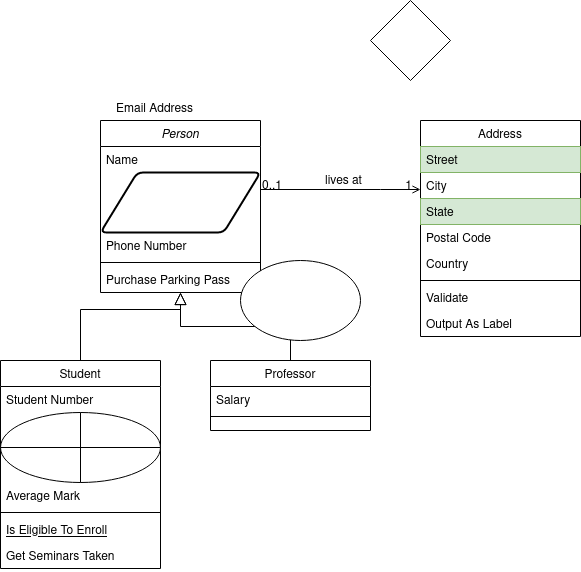

The diagram above was exported from draw.io. Its source (the exported page's mxGraphModel, read from the mxfile embedded in the PNG):
<mxGraphModel dx="1422" dy="716" grid="1" gridSize="10" guides="1" tooltips="1" connect="1" arrows="1" fold="0" page="1" pageScale="1" pageWidth="826" pageHeight="1169" background="#ffffff" math="0" shadow="0">
  <root>
    <mxCell id="0" />
    <mxCell id="1" parent="0" />
    <mxCell id="22" value="Person" style="swimlane;fontStyle=2;align=center;verticalAlign=top;childLayout=stackLayout;horizontal=1;startSize=26;horizontalStack=0;resizeParent=1;resizeLast=0;collapsible=1;marginBottom=0;swimlaneFillColor=#ffffff;rounded=0;shadow=0;strokeWidth=1;" parent="1" vertex="1">
      <mxGeometry x="210" y="190" width="160" height="172" as="geometry" />
    </mxCell>
    <mxCell id="23" value="Name" style="text;strokeColor=none;fillColor=none;align=left;verticalAlign=top;spacingLeft=4;spacingRight=4;overflow=hidden;rotatable=0;points=[[0,0.5],[1,0.5]];portConstraint=eastwest;" parent="22" vertex="1">
      <mxGeometry y="26" width="160" height="26" as="geometry" />
    </mxCell>
    <mxCell id="3PM2Oh_eRBFgJgwpG4mJ-59" value="" style="shape=parallelogram;html=1;strokeWidth=2;perimeter=parallelogramPerimeter;whiteSpace=wrap;rounded=1;arcSize=12;size=0.23;" vertex="1" parent="22">
      <mxGeometry y="52" width="160" height="60" as="geometry" />
    </mxCell>
    <mxCell id="26" value="Phone Number" style="text;strokeColor=none;fillColor=none;align=left;verticalAlign=top;spacingLeft=4;spacingRight=4;overflow=hidden;rotatable=0;points=[[0,0.5],[1,0.5]];portConstraint=eastwest;rounded=0;shadow=0;html=0;" parent="22" vertex="1">
      <mxGeometry y="112" width="160" height="26" as="geometry" />
    </mxCell>
    <mxCell id="24" value="" style="line;html=1;strokeWidth=1;fillColor=none;align=left;verticalAlign=middle;spacingTop=-1;spacingLeft=3;spacingRight=3;rotatable=0;labelPosition=right;points=[];portConstraint=eastwest;" parent="22" vertex="1">
      <mxGeometry y="138" width="160" height="8" as="geometry" />
    </mxCell>
    <mxCell id="25" value="Purchase Parking Pass" style="text;strokeColor=none;fillColor=none;align=left;verticalAlign=top;spacingLeft=4;spacingRight=4;overflow=hidden;rotatable=0;points=[[0,0.5],[1,0.5]];portConstraint=eastwest;" parent="22" vertex="1">
      <mxGeometry y="146" width="160" height="26" as="geometry" />
    </mxCell>
    <mxCell id="28" value="Student" style="swimlane;fontStyle=0;align=center;verticalAlign=top;childLayout=stackLayout;horizontal=1;startSize=26;horizontalStack=0;resizeParent=1;resizeLast=0;collapsible=1;marginBottom=0;swimlaneFillColor=#ffffff;rounded=0;shadow=0;strokeWidth=1;" parent="1" vertex="1">
      <mxGeometry x="110" y="430" width="160" height="208" as="geometry" />
    </mxCell>
    <mxCell id="29" value="Student Number" style="text;strokeColor=none;fillColor=none;align=left;verticalAlign=top;spacingLeft=4;spacingRight=4;overflow=hidden;rotatable=0;points=[[0,0.5],[1,0.5]];portConstraint=eastwest;" parent="28" vertex="1">
      <mxGeometry y="26" width="160" height="26" as="geometry" />
    </mxCell>
    <mxCell id="3PM2Oh_eRBFgJgwpG4mJ-60" value="" style="verticalLabelPosition=bottom;verticalAlign=top;html=1;shape=mxgraph.flowchart.summing_function;" vertex="1" parent="28">
      <mxGeometry y="52" width="160" height="70" as="geometry" />
    </mxCell>
    <mxCell id="30" value="Average Mark" style="text;strokeColor=none;fillColor=none;align=left;verticalAlign=top;spacingLeft=4;spacingRight=4;overflow=hidden;rotatable=0;points=[[0,0.5],[1,0.5]];portConstraint=eastwest;rounded=0;shadow=0;html=0;" parent="28" vertex="1">
      <mxGeometry y="122" width="160" height="26" as="geometry" />
    </mxCell>
    <mxCell id="32" value="" style="line;html=1;strokeWidth=1;fillColor=none;align=left;verticalAlign=middle;spacingTop=-1;spacingLeft=3;spacingRight=3;rotatable=0;labelPosition=right;points=[];portConstraint=eastwest;" parent="28" vertex="1">
      <mxGeometry y="148" width="160" height="8" as="geometry" />
    </mxCell>
    <mxCell id="33" value="Is Eligible To Enroll" style="text;strokeColor=none;fillColor=none;align=left;verticalAlign=top;spacingLeft=4;spacingRight=4;overflow=hidden;rotatable=0;points=[[0,0.5],[1,0.5]];portConstraint=eastwest;fontStyle=4" parent="28" vertex="1">
      <mxGeometry y="156" width="160" height="26" as="geometry" />
    </mxCell>
    <mxCell id="34" value="Get Seminars Taken" style="text;strokeColor=none;fillColor=none;align=left;verticalAlign=top;spacingLeft=4;spacingRight=4;overflow=hidden;rotatable=0;points=[[0,0.5],[1,0.5]];portConstraint=eastwest;" parent="28" vertex="1">
      <mxGeometry y="182" width="160" height="26" as="geometry" />
    </mxCell>
    <mxCell id="35" value="" style="endArrow=block;endSize=10;endFill=0;shadow=0;strokeWidth=1;edgeStyle=orthogonalEdgeStyle;rounded=0;" parent="1" source="28" target="22" edge="1">
      <mxGeometry width="160" relative="1" as="geometry">
        <mxPoint x="190" y="270" as="sourcePoint" />
        <mxPoint x="190" y="270" as="targetPoint" />
        <Array as="points">
          <mxPoint x="190" y="379" />
          <mxPoint x="290" y="379" />
        </Array>
      </mxGeometry>
    </mxCell>
    <mxCell id="36" value="Professor" style="swimlane;fontStyle=0;align=center;verticalAlign=top;childLayout=stackLayout;horizontal=1;startSize=26;horizontalStack=0;resizeParent=1;resizeLast=0;collapsible=1;marginBottom=0;swimlaneFillColor=#ffffff;rounded=0;shadow=0;strokeWidth=1;" parent="1" vertex="1">
      <mxGeometry x="320" y="430" width="160" height="70" as="geometry" />
    </mxCell>
    <mxCell id="37" value="Salary" style="text;strokeColor=none;fillColor=none;align=left;verticalAlign=top;spacingLeft=4;spacingRight=4;overflow=hidden;rotatable=0;points=[[0,0.5],[1,0.5]];portConstraint=eastwest;" parent="36" vertex="1">
      <mxGeometry y="26" width="160" height="26" as="geometry" />
    </mxCell>
    <mxCell id="39" value="" style="line;html=1;strokeWidth=1;fillColor=none;align=left;verticalAlign=middle;spacingTop=-1;spacingLeft=3;spacingRight=3;rotatable=0;labelPosition=right;points=[];portConstraint=eastwest;" parent="36" vertex="1">
      <mxGeometry y="52" width="160" height="8" as="geometry" />
    </mxCell>
    <mxCell id="42" value="" style="endArrow=block;endSize=10;endFill=0;shadow=0;strokeWidth=1;edgeStyle=orthogonalEdgeStyle;rounded=0;" parent="1" source="36" target="22" edge="1">
      <mxGeometry width="160" relative="1" as="geometry">
        <mxPoint x="200" y="440" as="sourcePoint" />
        <mxPoint x="300" y="338" as="targetPoint" />
      </mxGeometry>
    </mxCell>
    <mxCell id="43" value="Address" style="swimlane;fontStyle=0;align=center;verticalAlign=top;childLayout=stackLayout;horizontal=1;startSize=26;horizontalStack=0;resizeParent=1;resizeLast=0;collapsible=1;marginBottom=0;swimlaneFillColor=#ffffff;rounded=0;shadow=0;strokeWidth=1;" parent="1" vertex="1">
      <mxGeometry x="530" y="190" width="160" height="216" as="geometry" />
    </mxCell>
    <mxCell id="44" value="Street" style="text;strokeColor=#82b366;fillColor=#d5e8d4;align=left;verticalAlign=top;spacingLeft=4;spacingRight=4;overflow=hidden;rotatable=0;points=[[0,0.5],[1,0.5]];portConstraint=eastwest;" parent="43" vertex="1">
      <mxGeometry y="26" width="160" height="26" as="geometry" />
    </mxCell>
    <mxCell id="45" value="City" style="text;strokeColor=none;fillColor=none;align=left;verticalAlign=top;spacingLeft=4;spacingRight=4;overflow=hidden;rotatable=0;points=[[0,0.5],[1,0.5]];portConstraint=eastwest;rounded=0;shadow=0;html=0;" parent="43" vertex="1">
      <mxGeometry y="52" width="160" height="26" as="geometry" />
    </mxCell>
    <mxCell id="46" value="State" style="text;strokeColor=#82b366;fillColor=#d5e8d4;align=left;verticalAlign=top;spacingLeft=4;spacingRight=4;overflow=hidden;rotatable=0;points=[[0,0.5],[1,0.5]];portConstraint=eastwest;rounded=0;shadow=0;html=0;" parent="43" vertex="1">
      <mxGeometry y="78" width="160" height="26" as="geometry" />
    </mxCell>
    <mxCell id="49" value="Postal Code" style="text;strokeColor=none;fillColor=none;align=left;verticalAlign=top;spacingLeft=4;spacingRight=4;overflow=hidden;rotatable=0;points=[[0,0.5],[1,0.5]];portConstraint=eastwest;rounded=0;shadow=0;html=0;" parent="43" vertex="1">
      <mxGeometry y="104" width="160" height="26" as="geometry" />
    </mxCell>
    <mxCell id="50" value="Country" style="text;strokeColor=none;fillColor=none;align=left;verticalAlign=top;spacingLeft=4;spacingRight=4;overflow=hidden;rotatable=0;points=[[0,0.5],[1,0.5]];portConstraint=eastwest;rounded=0;shadow=0;html=0;" parent="43" vertex="1">
      <mxGeometry y="130" width="160" height="26" as="geometry" />
    </mxCell>
    <mxCell id="47" value="" style="line;html=1;strokeWidth=1;fillColor=none;align=left;verticalAlign=middle;spacingTop=-1;spacingLeft=3;spacingRight=3;rotatable=0;labelPosition=right;points=[];portConstraint=eastwest;" parent="43" vertex="1">
      <mxGeometry y="156" width="160" height="8" as="geometry" />
    </mxCell>
    <mxCell id="48" value="Validate" style="text;strokeColor=none;fillColor=none;align=left;verticalAlign=top;spacingLeft=4;spacingRight=4;overflow=hidden;rotatable=0;points=[[0,0.5],[1,0.5]];portConstraint=eastwest;" parent="43" vertex="1">
      <mxGeometry y="164" width="160" height="26" as="geometry" />
    </mxCell>
    <mxCell id="51" value="Output As Label" style="text;strokeColor=none;fillColor=none;align=left;verticalAlign=top;spacingLeft=4;spacingRight=4;overflow=hidden;rotatable=0;points=[[0,0.5],[1,0.5]];portConstraint=eastwest;" parent="43" vertex="1">
      <mxGeometry y="190" width="160" height="26" as="geometry" />
    </mxCell>
    <mxCell id="52" value="" style="endArrow=open;edgeStyle=orthogonalEdgeStyle;shadow=0;strokeWidth=1;strokeColor=#000000;rounded=0;endFill=1;" parent="1" edge="1">
      <mxGeometry x="0.5" y="41" relative="1" as="geometry">
        <mxPoint x="370" y="259" as="sourcePoint" />
        <mxPoint x="530" y="259" as="targetPoint" />
        <Array as="points">
          <mxPoint x="490" y="259" />
          <mxPoint x="490" y="259" />
        </Array>
        <mxPoint x="-40" y="32" as="offset" />
      </mxGeometry>
    </mxCell>
    <mxCell id="53" value="0..1" style="resizable=0;align=left;verticalAlign=bottom;labelBackgroundColor=none;fontSize=12;" parent="52" connectable="0" vertex="1">
      <mxGeometry x="-1" relative="1" as="geometry">
        <mxPoint y="4" as="offset" />
      </mxGeometry>
    </mxCell>
    <mxCell id="54" value="1" style="resizable=0;align=right;verticalAlign=bottom;labelBackgroundColor=none;fontSize=12;" parent="52" connectable="0" vertex="1">
      <mxGeometry x="1" relative="1" as="geometry">
        <mxPoint x="-7" y="4" as="offset" />
      </mxGeometry>
    </mxCell>
    <mxCell id="57" value="lives at" style="text;html=1;resizable=0;points=[];;align=center;verticalAlign=middle;labelBackgroundColor=none;rounded=0;shadow=0;strokeWidth=1;fontSize=12;" parent="52" vertex="1" connectable="0">
      <mxGeometry x="0.5" y="49" relative="1" as="geometry">
        <mxPoint x="-38" y="40" as="offset" />
      </mxGeometry>
    </mxCell>
    <mxCell id="27" value="Email Address" style="text;strokeColor=none;fillColor=none;align=left;verticalAlign=top;spacingLeft=4;spacingRight=4;overflow=hidden;rotatable=0;points=[[0,0.5],[1,0.5]];portConstraint=eastwest;rounded=0;shadow=0;html=0;" parent="1" vertex="1">
      <mxGeometry x="220" y="164" width="160" height="26" as="geometry" />
    </mxCell>
    <mxCell id="3PM2Oh_eRBFgJgwpG4mJ-57" value="" style="rhombus;whiteSpace=wrap;html=1;" vertex="1" parent="1">
      <mxGeometry x="480" y="70" width="80" height="80" as="geometry" />
    </mxCell>
    <mxCell id="3PM2Oh_eRBFgJgwpG4mJ-58" value="" style="ellipse;whiteSpace=wrap;html=1;" vertex="1" parent="1">
      <mxGeometry x="350" y="330" width="120" height="80" as="geometry" />
    </mxCell>
  </root>
</mxGraphModel>